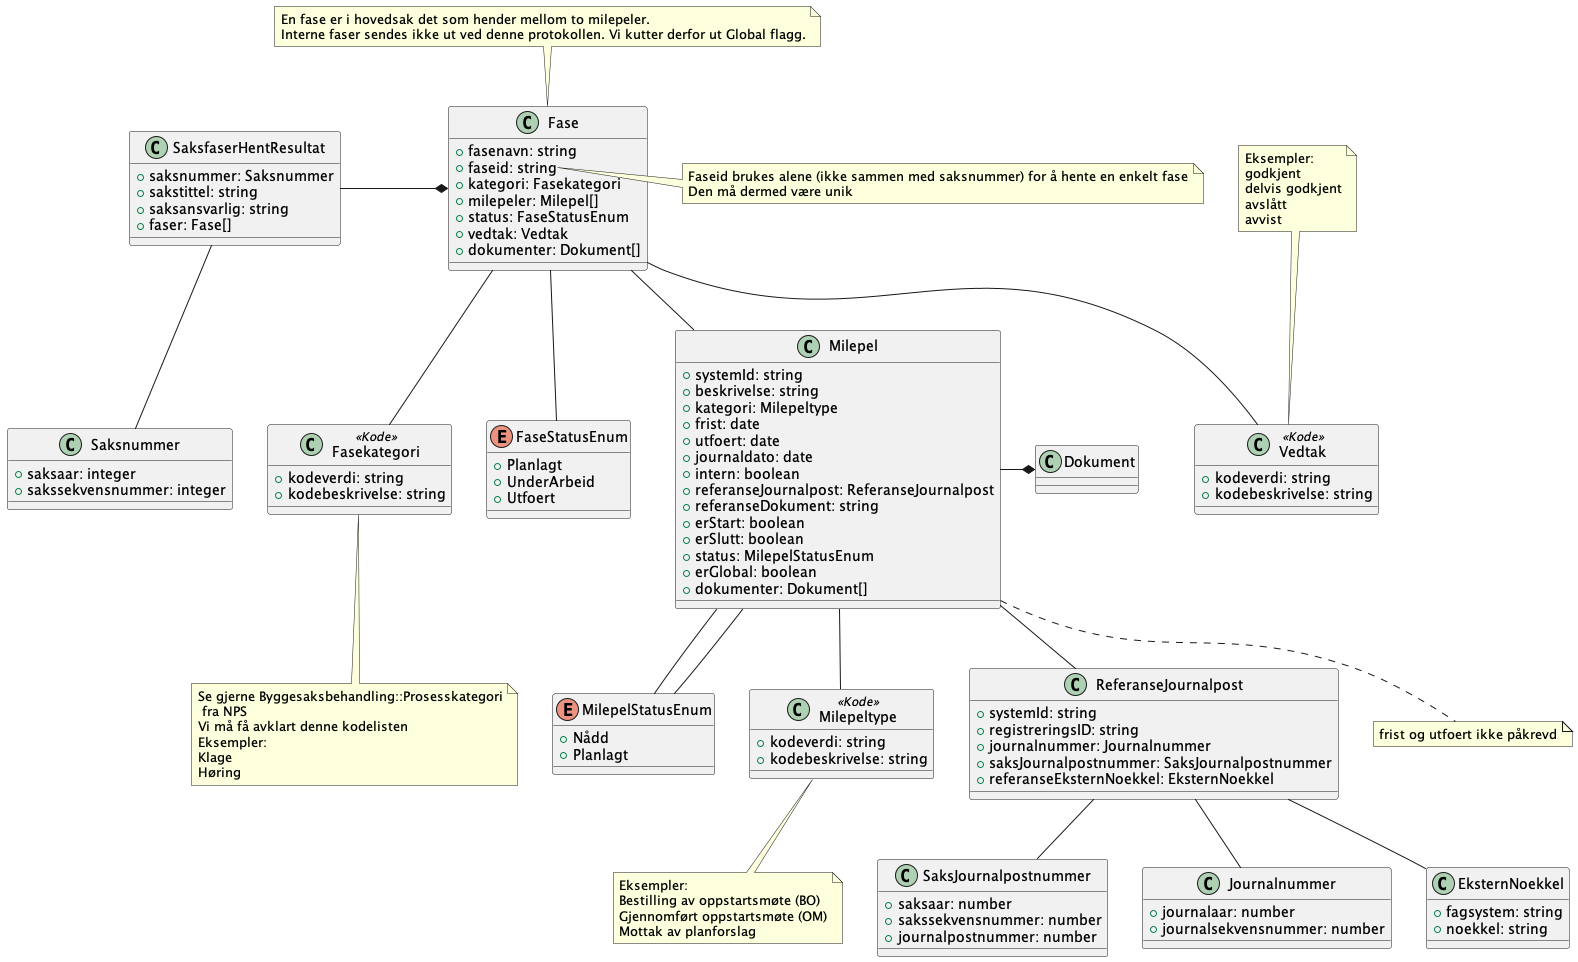

The diagram above was rendered by PlantUML. Its source (embedded in the PNG):
@startuml
class SaksfaserHentResultat {
    +saksnummer: Saksnummer
    +sakstittel: string
    +saksansvarlig: string
    +faser: Fase[]
}

SaksfaserHentResultat -* Fase
SaksfaserHentResultat -- Saksnummer

note top of Fase : En fase er i hovedsak det som hender mellom to milepeler.\nInterne faser sendes ikke ut ved denne protokollen. Vi kutter derfor ut Global flagg. 

class Fase {
    +fasenavn: string
    +faseid: string
    +kategori: Fasekategori
    +milepeler: Milepel[]
    +status: FaseStatusEnum
    +vedtak: Vedtak
    +dokumenter: Dokument[]
}

note right of Fase::faseid
    Faseid brukes alene (ikke sammen med saksnummer) for å hente en enkelt fase
    Den må dermed være unik 
end note

class Fasekategori <<Kode>> {
    +kodeverdi: string
    +kodebeskrivelse: string
}

note bottom of Fasekategori : Se gjerne Byggesaksbehandling::Prosesskategori\n fra NPS\nVi må få avklart denne kodelisten\nEksempler:\nKlage\nHøring 


Fase -- Fasekategori
Fase -- Vedtak

note top of Vedtak : Eksempler:\ngodkjent\ndelvis godkjent\navslått\navvist 

class Vedtak <<Kode>> {
    +kodeverdi: string
    +kodebeskrivelse: string
}

Fase -- FaseStatusEnum

enum FaseStatusEnum {
    +Planlagt
    +UnderArbeid
    +Utfoert
}

Fase -- Milepel

note bottom of Milepel: frist og utfoert ikke påkrevd

class Milepel {
    +systemId: string
    +beskrivelse: string
    +kategori: Milepeltype
    +frist: date
    +utfoert: date
    +journaldato: date
    +intern: boolean
    +referanseJournalpost: ReferanseJournalpost
    +referanseDokument: string
    +erStart: boolean
    +erSlutt: boolean
    +status: MilepelStatusEnum
    +erGlobal: boolean
    +dokumenter: Dokument[]
}

Milepel -- MilepelStatusEnum
Milepel -- Milepeltype

note bottom of Milepeltype : Eksempler: \nBestilling av oppstartsmøte (BO)\nGjennomført oppstartsmøte (OM)\nMottak av planforslag
 
Milepel -- ReferanseJournalpost
 
class ReferanseJournalpost {
    +systemId: string
    +registreringsID: string
    +journalnummer: Journalnummer
    +saksJournalpostnummer: SaksJournalpostnummer
    +referanseEksternNoekkel: EksternNoekkel
}

Milepel -- MilepelStatusEnum
Milepel -* Dokument
ReferanseJournalpost -- EksternNoekkel
ReferanseJournalpost -- SaksJournalpostnummer
ReferanseJournalpost -- Journalnummer

class SaksJournalpostnummer {
    +saksaar: number
    +sakssekvensnummer: number
    +journalpostnummer: number
}

class Journalnummer {
    +journalaar: number
    +journalsekvensnummer: number
}

class EksternNoekkel {
    +fagsystem: string
    +noekkel: string
}

class Milepeltype <<Kode>> {
    +kodeverdi: string
    +kodebeskrivelse: string
}

enum MilepelStatusEnum {
    +Nådd
    +Planlagt
}

class Saksnummer {
    +saksaar: integer
    +sakssekvensnummer: integer 
}

@enduml